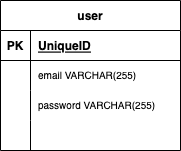

The diagram above was exported from draw.io. Its source (the exported page's mxGraphModel, read from the mxfile embedded in the PNG):
<mxGraphModel dx="631" dy="409" grid="1" gridSize="10" guides="1" tooltips="1" connect="1" arrows="1" fold="1" page="1" pageScale="1" pageWidth="850" pageHeight="1100" math="0" shadow="0">
  <root>
    <mxCell id="0" />
    <mxCell id="1" parent="0" />
    <mxCell id="51FIVibUWcgfifvJQ6jy-1" value="user" style="shape=table;startSize=30;container=1;collapsible=1;childLayout=tableLayout;fixedRows=1;rowLines=0;fontStyle=1;align=center;resizeLast=1;" vertex="1" parent="1">
      <mxGeometry x="320" y="160" width="180" height="150" as="geometry" />
    </mxCell>
    <mxCell id="51FIVibUWcgfifvJQ6jy-2" value="" style="shape=tableRow;horizontal=0;startSize=0;swimlaneHead=0;swimlaneBody=0;fillColor=none;collapsible=0;dropTarget=0;points=[[0,0.5],[1,0.5]];portConstraint=eastwest;top=0;left=0;right=0;bottom=1;" vertex="1" parent="51FIVibUWcgfifvJQ6jy-1">
      <mxGeometry y="30" width="180" height="30" as="geometry" />
    </mxCell>
    <mxCell id="51FIVibUWcgfifvJQ6jy-3" value="PK" style="shape=partialRectangle;connectable=0;fillColor=none;top=0;left=0;bottom=0;right=0;fontStyle=1;overflow=hidden;" vertex="1" parent="51FIVibUWcgfifvJQ6jy-2">
      <mxGeometry width="30" height="30" as="geometry">
        <mxRectangle width="30" height="30" as="alternateBounds" />
      </mxGeometry>
    </mxCell>
    <mxCell id="51FIVibUWcgfifvJQ6jy-4" value="UniqueID" style="shape=partialRectangle;connectable=0;fillColor=none;top=0;left=0;bottom=0;right=0;align=left;spacingLeft=6;fontStyle=5;overflow=hidden;" vertex="1" parent="51FIVibUWcgfifvJQ6jy-2">
      <mxGeometry x="30" width="150" height="30" as="geometry">
        <mxRectangle width="150" height="30" as="alternateBounds" />
      </mxGeometry>
    </mxCell>
    <mxCell id="51FIVibUWcgfifvJQ6jy-5" value="" style="shape=tableRow;horizontal=0;startSize=0;swimlaneHead=0;swimlaneBody=0;fillColor=none;collapsible=0;dropTarget=0;points=[[0,0.5],[1,0.5]];portConstraint=eastwest;top=0;left=0;right=0;bottom=0;" vertex="1" parent="51FIVibUWcgfifvJQ6jy-1">
      <mxGeometry y="60" width="180" height="30" as="geometry" />
    </mxCell>
    <mxCell id="51FIVibUWcgfifvJQ6jy-6" value="" style="shape=partialRectangle;connectable=0;fillColor=none;top=0;left=0;bottom=0;right=0;editable=1;overflow=hidden;" vertex="1" parent="51FIVibUWcgfifvJQ6jy-5">
      <mxGeometry width="30" height="30" as="geometry">
        <mxRectangle width="30" height="30" as="alternateBounds" />
      </mxGeometry>
    </mxCell>
    <mxCell id="51FIVibUWcgfifvJQ6jy-7" value="email VARCHAR(255)" style="shape=partialRectangle;connectable=0;fillColor=none;top=0;left=0;bottom=0;right=0;align=left;spacingLeft=6;overflow=hidden;fontSize=10;" vertex="1" parent="51FIVibUWcgfifvJQ6jy-5">
      <mxGeometry x="30" width="150" height="30" as="geometry">
        <mxRectangle width="150" height="30" as="alternateBounds" />
      </mxGeometry>
    </mxCell>
    <mxCell id="51FIVibUWcgfifvJQ6jy-8" value="" style="shape=tableRow;horizontal=0;startSize=0;swimlaneHead=0;swimlaneBody=0;fillColor=none;collapsible=0;dropTarget=0;points=[[0,0.5],[1,0.5]];portConstraint=eastwest;top=0;left=0;right=0;bottom=0;" vertex="1" parent="51FIVibUWcgfifvJQ6jy-1">
      <mxGeometry y="90" width="180" height="30" as="geometry" />
    </mxCell>
    <mxCell id="51FIVibUWcgfifvJQ6jy-9" value="" style="shape=partialRectangle;connectable=0;fillColor=none;top=0;left=0;bottom=0;right=0;editable=1;overflow=hidden;" vertex="1" parent="51FIVibUWcgfifvJQ6jy-8">
      <mxGeometry width="30" height="30" as="geometry">
        <mxRectangle width="30" height="30" as="alternateBounds" />
      </mxGeometry>
    </mxCell>
    <mxCell id="51FIVibUWcgfifvJQ6jy-10" value="password VARCHAR(255)" style="shape=partialRectangle;connectable=0;fillColor=none;top=0;left=0;bottom=0;right=0;align=left;spacingLeft=6;overflow=hidden;fontSize=10;" vertex="1" parent="51FIVibUWcgfifvJQ6jy-8">
      <mxGeometry x="30" width="150" height="30" as="geometry">
        <mxRectangle width="150" height="30" as="alternateBounds" />
      </mxGeometry>
    </mxCell>
    <mxCell id="51FIVibUWcgfifvJQ6jy-11" value="" style="shape=tableRow;horizontal=0;startSize=0;swimlaneHead=0;swimlaneBody=0;fillColor=none;collapsible=0;dropTarget=0;points=[[0,0.5],[1,0.5]];portConstraint=eastwest;top=0;left=0;right=0;bottom=0;" vertex="1" parent="51FIVibUWcgfifvJQ6jy-1">
      <mxGeometry y="120" width="180" height="30" as="geometry" />
    </mxCell>
    <mxCell id="51FIVibUWcgfifvJQ6jy-12" value="" style="shape=partialRectangle;connectable=0;fillColor=none;top=0;left=0;bottom=0;right=0;editable=1;overflow=hidden;" vertex="1" parent="51FIVibUWcgfifvJQ6jy-11">
      <mxGeometry width="30" height="30" as="geometry">
        <mxRectangle width="30" height="30" as="alternateBounds" />
      </mxGeometry>
    </mxCell>
    <mxCell id="51FIVibUWcgfifvJQ6jy-13" value="" style="shape=partialRectangle;connectable=0;fillColor=none;top=0;left=0;bottom=0;right=0;align=left;spacingLeft=6;overflow=hidden;" vertex="1" parent="51FIVibUWcgfifvJQ6jy-11">
      <mxGeometry x="30" width="150" height="30" as="geometry">
        <mxRectangle width="150" height="30" as="alternateBounds" />
      </mxGeometry>
    </mxCell>
  </root>
</mxGraphModel>